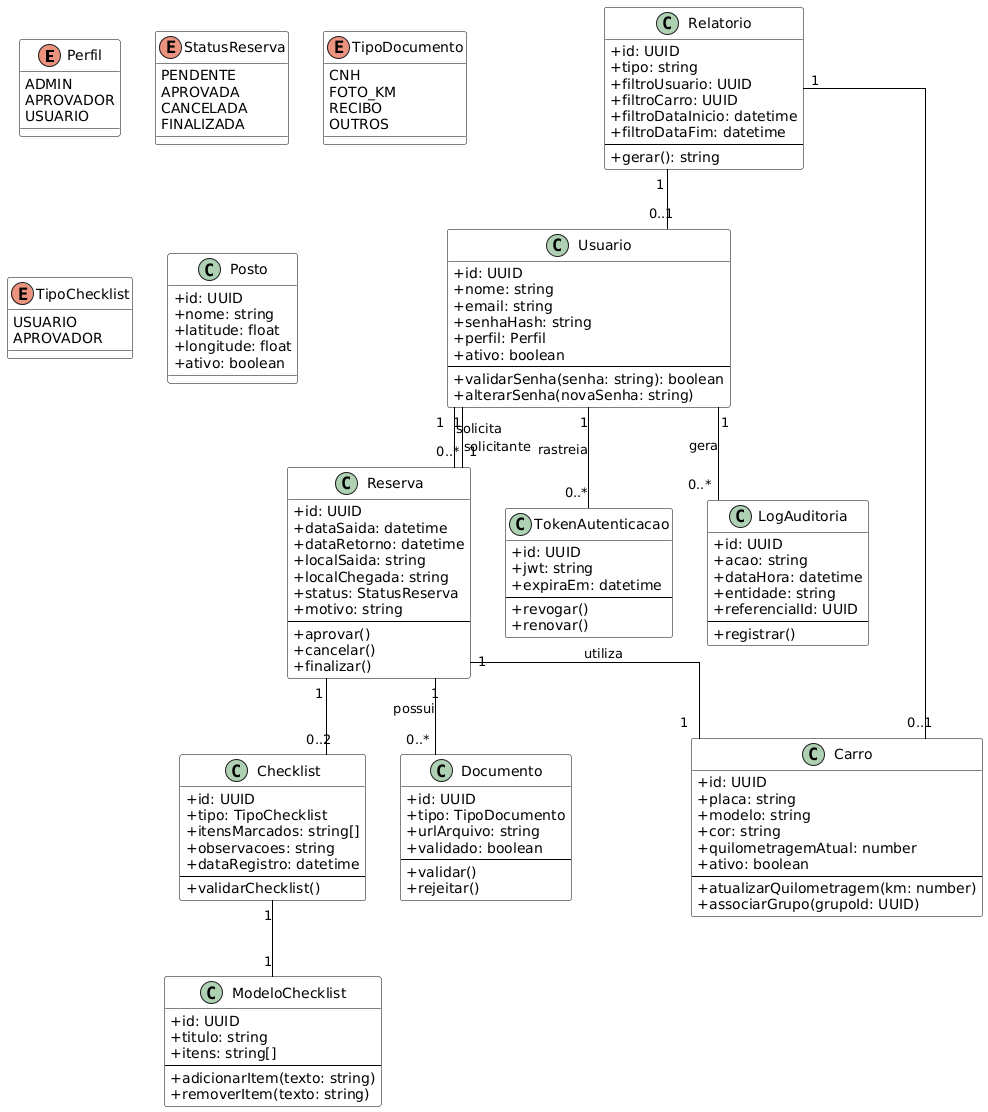

The diagram above was rendered by PlantUML. Its source (embedded in the PNG):
@startuml
skinparam classAttributeIconSize 0
skinparam linetype ortho
skinparam shadowing false
skinparam class {
    BackgroundColor White
    ArrowColor Black
    BorderColor Black
}

' Enumerações
enum Perfil {
  ADMIN
  APROVADOR
  USUARIO
}

enum StatusReserva {
  PENDENTE
  APROVADA
  CANCELADA
  FINALIZADA
}

enum TipoDocumento {
  CNH
  FOTO_KM
  RECIBO
  OUTROS
}

enum TipoChecklist {
  USUARIO
  APROVADOR
}

' Classes principais
class Usuario {
  +id: UUID
  +nome: string
  +email: string
  +senhaHash: string
  +perfil: Perfil
  +ativo: boolean
  --
  +validarSenha(senha: string): boolean
  +alterarSenha(novaSenha: string)
}

class Reserva {
  +id: UUID
  +dataSaida: datetime
  +dataRetorno: datetime
  +localSaida: string
  +localChegada: string
  +status: StatusReserva
  +motivo: string
  --
  +aprovar()
  +cancelar()
  +finalizar()
}

class Carro {
  +id: UUID
  +placa: string
  +modelo: string
  +cor: string
  +quilometragemAtual: number
  +ativo: boolean
  --
  +atualizarQuilometragem(km: number)
  +associarGrupo(grupoId: UUID)
}

class Checklist {
  +id: UUID
  +tipo: TipoChecklist
  +itensMarcados: string[]
  +observacoes: string
  +dataRegistro: datetime
  --
  +validarChecklist()
}

class ModeloChecklist {
  +id: UUID
  +titulo: string
  +itens: string[]
  --
  +adicionarItem(texto: string)
  +removerItem(texto: string)
}

class Documento {
  +id: UUID
  +tipo: TipoDocumento
  +urlArquivo: string
  +validado: boolean
  --
  +validar()
  +rejeitar()
}

class TokenAutenticacao {
  +id: UUID
  +jwt: string
  +expiraEm: datetime
  --
  +revogar()
  +renovar()
}

class LogAuditoria {
  +id: UUID
  +acao: string
  +dataHora: datetime
  +entidade: string
  +referencialId: UUID
  --
  +registrar()
}

class Posto {
  +id: UUID
  +nome: string
  +latitude: float
  +longitude: float
  +ativo: boolean
}

class Relatorio {
  +id: UUID
  +tipo: string
  +filtroUsuario: UUID
  +filtroCarro: UUID
  +filtroDataInicio: datetime
  +filtroDataFim: datetime
  --
  +gerar(): string
}

' RELACIONAMENTOS
Usuario "1" -- "0..*" Reserva : solicita
Reserva "1" -- "1" Carro : utiliza
Reserva "1" -- "0..2" Checklist 
Reserva "1" -- "0..*" Documento : possui
Usuario "1" -- "0..*" TokenAutenticacao : rastreia
Usuario "1" -- "0..*" LogAuditoria : gera
Reserva "1" -- "1" Usuario : solicitante
Checklist "1" -- "1" ModeloChecklist 
Relatorio "1" -- "0..1" Usuario 
Relatorio "1" -- "0..1" Carro
@enduml